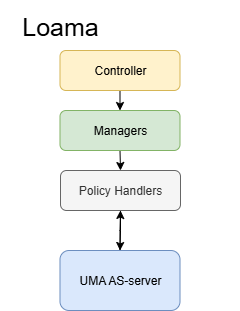

The diagram above was exported from draw.io. Its source (the exported page's mxGraphModel, read from the mxfile embedded in the PNG):
<mxGraphModel dx="1042" dy="527" grid="1" gridSize="10" guides="1" tooltips="1" connect="1" arrows="1" fold="1" page="1" pageScale="1" pageWidth="583" pageHeight="827" math="0" shadow="0">
  <root>
    <mxCell id="0" />
    <mxCell id="1" parent="0" />
    <mxCell id="65vlJkW9ignfk6gv1QLR-22" value="" style="rounded=1;whiteSpace=wrap;html=1;dashed=1;opacity=90;strokeColor=none;" parent="1" vertex="1">
      <mxGeometry x="160.5" y="740" width="240" height="230" as="geometry" />
    </mxCell>
    <mxCell id="65vlJkW9ignfk6gv1QLR-23" style="edgeStyle=orthogonalEdgeStyle;rounded=0;orthogonalLoop=1;jettySize=auto;html=1;exitX=0.5;exitY=1;exitDx=0;exitDy=0;entryX=0.5;entryY=0;entryDx=0;entryDy=0;" parent="1" source="65vlJkW9ignfk6gv1QLR-24" target="65vlJkW9ignfk6gv1QLR-31" edge="1">
      <mxGeometry relative="1" as="geometry" />
    </mxCell>
    <mxCell id="65vlJkW9ignfk6gv1QLR-24" value="Controller" style="rounded=1;whiteSpace=wrap;html=1;fillColor=#fff2cc;strokeColor=#d6b656;" parent="1" vertex="1">
      <mxGeometry x="220.5" y="790" width="120" height="40" as="geometry" />
    </mxCell>
    <mxCell id="65vlJkW9ignfk6gv1QLR-40" style="edgeStyle=orthogonalEdgeStyle;rounded=0;orthogonalLoop=1;jettySize=auto;html=1;exitX=0.5;exitY=1;exitDx=0;exitDy=0;entryX=0.5;entryY=0;entryDx=0;entryDy=0;" parent="1" source="65vlJkW9ignfk6gv1QLR-31" target="65vlJkW9ignfk6gv1QLR-39" edge="1">
      <mxGeometry relative="1" as="geometry" />
    </mxCell>
    <mxCell id="65vlJkW9ignfk6gv1QLR-31" value="Managers" style="rounded=1;whiteSpace=wrap;html=1;fillColor=#d5e8d4;strokeColor=#82b366;" parent="1" vertex="1">
      <mxGeometry x="220.5" y="850" width="120" height="40" as="geometry" />
    </mxCell>
    <mxCell id="65vlJkW9ignfk6gv1QLR-44" style="edgeStyle=orthogonalEdgeStyle;rounded=0;orthogonalLoop=1;jettySize=auto;html=1;exitX=0.5;exitY=0;exitDx=0;exitDy=0;entryX=0.5;entryY=1;entryDx=0;entryDy=0;" parent="1" source="65vlJkW9ignfk6gv1QLR-37" target="65vlJkW9ignfk6gv1QLR-39" edge="1">
      <mxGeometry relative="1" as="geometry" />
    </mxCell>
    <mxCell id="65vlJkW9ignfk6gv1QLR-37" value="UMA AS-server" style="rounded=1;whiteSpace=wrap;html=1;fillColor=#dae8fc;strokeColor=#6c8ebf;" parent="1" vertex="1">
      <mxGeometry x="220.5" y="990" width="120" height="60" as="geometry" />
    </mxCell>
    <mxCell id="65vlJkW9ignfk6gv1QLR-38" value="&lt;font style=&quot;font-size: 25px; color: rgb(0, 0, 0);&quot;&gt;Loama&lt;/font&gt;" style="text;html=1;align=center;verticalAlign=middle;whiteSpace=wrap;rounded=0;" parent="1" vertex="1">
      <mxGeometry x="190.5" y="750" width="60" height="30" as="geometry" />
    </mxCell>
    <mxCell id="65vlJkW9ignfk6gv1QLR-42" style="edgeStyle=orthogonalEdgeStyle;rounded=0;orthogonalLoop=1;jettySize=auto;html=1;exitX=0.5;exitY=1;exitDx=0;exitDy=0;entryX=0.5;entryY=0;entryDx=0;entryDy=0;" parent="1" source="65vlJkW9ignfk6gv1QLR-39" target="65vlJkW9ignfk6gv1QLR-37" edge="1">
      <mxGeometry relative="1" as="geometry" />
    </mxCell>
    <mxCell id="65vlJkW9ignfk6gv1QLR-39" value="Policy Handlers" style="rounded=1;whiteSpace=wrap;html=1;fillColor=#f5f5f5;strokeColor=#666666;fontColor=#333333;" parent="1" vertex="1">
      <mxGeometry x="221" y="910" width="120" height="40" as="geometry" />
    </mxCell>
  </root>
</mxGraphModel>